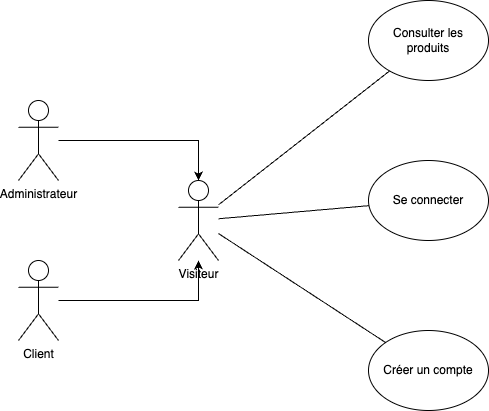

The diagram above was exported from draw.io. Its source (the exported page's mxGraphModel, read from the mxfile embedded in the PNG):
<mxGraphModel dx="984" dy="737" grid="1" gridSize="10" guides="1" tooltips="1" connect="1" arrows="1" fold="1" page="1" pageScale="1" pageWidth="827" pageHeight="1169" math="0" shadow="0">
  <root>
    <mxCell id="0" />
    <mxCell id="1" parent="0" />
    <mxCell id="t3sptSd4CXw43FOfOtKj-4" value="" style="edgeStyle=orthogonalEdgeStyle;rounded=0;orthogonalLoop=1;jettySize=auto;html=1;" parent="1" source="t3sptSd4CXw43FOfOtKj-2" target="t3sptSd4CXw43FOfOtKj-3" edge="1">
      <mxGeometry relative="1" as="geometry">
        <Array as="points">
          <mxPoint x="380" y="280" />
        </Array>
      </mxGeometry>
    </mxCell>
    <mxCell id="t3sptSd4CXw43FOfOtKj-2" value="Administrateur" style="shape=umlActor;verticalLabelPosition=bottom;verticalAlign=top;html=1;outlineConnect=0;" parent="1" vertex="1">
      <mxGeometry x="200" y="240" width="40" height="80" as="geometry" />
    </mxCell>
    <mxCell id="t3sptSd4CXw43FOfOtKj-3" value="Visiteur&lt;br&gt;" style="shape=umlActor;verticalLabelPosition=bottom;verticalAlign=top;html=1;outlineConnect=0;" parent="1" vertex="1">
      <mxGeometry x="360" y="320" width="40" height="80" as="geometry" />
    </mxCell>
    <mxCell id="t3sptSd4CXw43FOfOtKj-8" value="" style="edgeStyle=orthogonalEdgeStyle;rounded=0;orthogonalLoop=1;jettySize=auto;html=1;" parent="1" source="t3sptSd4CXw43FOfOtKj-6" target="t3sptSd4CXw43FOfOtKj-3" edge="1">
      <mxGeometry relative="1" as="geometry">
        <Array as="points">
          <mxPoint x="220" y="440" />
          <mxPoint x="380" y="440" />
        </Array>
      </mxGeometry>
    </mxCell>
    <mxCell id="t3sptSd4CXw43FOfOtKj-6" value="Client" style="shape=umlActor;verticalLabelPosition=bottom;verticalAlign=top;html=1;outlineConnect=0;" parent="1" vertex="1">
      <mxGeometry x="200" y="400" width="40" height="80" as="geometry" />
    </mxCell>
    <mxCell id="t3sptSd4CXw43FOfOtKj-9" value="Consulter les&lt;br&gt;produits" style="ellipse;whiteSpace=wrap;html=1;" parent="1" vertex="1">
      <mxGeometry x="550" y="140" width="120" height="80" as="geometry" />
    </mxCell>
    <mxCell id="t3sptSd4CXw43FOfOtKj-10" value="Se connecter" style="ellipse;whiteSpace=wrap;html=1;" parent="1" vertex="1">
      <mxGeometry x="550" y="300" width="120" height="80" as="geometry" />
    </mxCell>
    <mxCell id="t3sptSd4CXw43FOfOtKj-11" value="Créer un compte" style="ellipse;whiteSpace=wrap;html=1;" parent="1" vertex="1">
      <mxGeometry x="550" y="470" width="120" height="80" as="geometry" />
    </mxCell>
    <mxCell id="t3sptSd4CXw43FOfOtKj-12" value="" style="endArrow=none;html=1;rounded=0;" parent="1" source="t3sptSd4CXw43FOfOtKj-3" target="t3sptSd4CXw43FOfOtKj-9" edge="1">
      <mxGeometry width="50" height="50" relative="1" as="geometry">
        <mxPoint x="390" y="440" as="sourcePoint" />
        <mxPoint x="440" y="390" as="targetPoint" />
      </mxGeometry>
    </mxCell>
    <mxCell id="t3sptSd4CXw43FOfOtKj-13" value="" style="endArrow=none;html=1;rounded=0;" parent="1" source="t3sptSd4CXw43FOfOtKj-3" target="t3sptSd4CXw43FOfOtKj-10" edge="1">
      <mxGeometry width="50" height="50" relative="1" as="geometry">
        <mxPoint x="390" y="440" as="sourcePoint" />
        <mxPoint x="440" y="390" as="targetPoint" />
      </mxGeometry>
    </mxCell>
    <mxCell id="t3sptSd4CXw43FOfOtKj-14" value="" style="endArrow=none;html=1;rounded=0;" parent="1" source="t3sptSd4CXw43FOfOtKj-3" target="t3sptSd4CXw43FOfOtKj-11" edge="1">
      <mxGeometry width="50" height="50" relative="1" as="geometry">
        <mxPoint x="390" y="440" as="sourcePoint" />
        <mxPoint x="440" y="390" as="targetPoint" />
      </mxGeometry>
    </mxCell>
  </root>
</mxGraphModel>